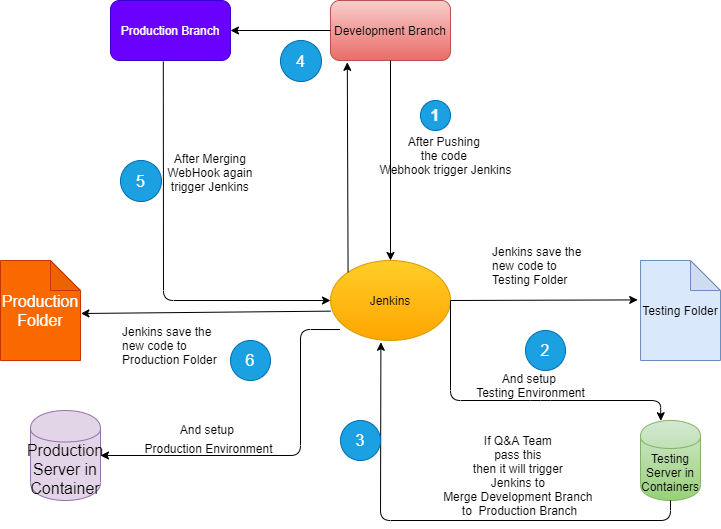

The diagram above was exported from draw.io. Its source (the exported page's mxGraphModel, read from the mxfile embedded in the PNG):
<mxGraphModel dx="1038" dy="588" grid="1" gridSize="10" guides="1" tooltips="1" connect="1" arrows="1" fold="1" page="1" pageScale="1" pageWidth="850" pageHeight="1100" math="0" shadow="0">
  <root>
    <mxCell id="0" />
    <mxCell id="1" parent="0" />
    <mxCell id="jQVfzlaqd2E5OtE6PDYb-1" value="Development Branch" style="rounded=1;whiteSpace=wrap;html=1;gradientColor=#ea6b66;fillColor=#f8cecc;strokeColor=#b85450;" vertex="1" parent="1">
      <mxGeometry x="350" y="10" width="120" height="60" as="geometry" />
    </mxCell>
    <mxCell id="jQVfzlaqd2E5OtE6PDYb-2" value="Jenkins" style="ellipse;whiteSpace=wrap;html=1;gradientColor=#ffa500;fillColor=#ffcd28;strokeColor=#d79b00;" vertex="1" parent="1">
      <mxGeometry x="350" y="270" width="120" height="80" as="geometry" />
    </mxCell>
    <mxCell id="jQVfzlaqd2E5OtE6PDYb-5" value="" style="endArrow=classic;html=1;entryX=0.5;entryY=0;entryDx=0;entryDy=0;exitX=0.5;exitY=1;exitDx=0;exitDy=0;" edge="1" parent="1" source="jQVfzlaqd2E5OtE6PDYb-1" target="jQVfzlaqd2E5OtE6PDYb-2">
      <mxGeometry width="50" height="50" relative="1" as="geometry">
        <mxPoint x="380" y="190" as="sourcePoint" />
        <mxPoint x="430" y="140" as="targetPoint" />
      </mxGeometry>
    </mxCell>
    <mxCell id="jQVfzlaqd2E5OtE6PDYb-6" value="After Pushing &lt;br&gt;the code &lt;br&gt;Webhook trigger Jenkins" style="text;html=1;align=center;verticalAlign=middle;resizable=0;points=[];autosize=1;" vertex="1" parent="1">
      <mxGeometry x="390" y="140" width="150" height="50" as="geometry" />
    </mxCell>
    <mxCell id="jQVfzlaqd2E5OtE6PDYb-7" value="Testing Folder" style="shape=note;whiteSpace=wrap;html=1;backgroundOutline=1;darkOpacity=0.05;fillColor=#dae8fc;strokeColor=#6c8ebf;" vertex="1" parent="1">
      <mxGeometry x="660" y="270" width="80" height="100" as="geometry" />
    </mxCell>
    <mxCell id="jQVfzlaqd2E5OtE6PDYb-10" value="Jenkins save the &lt;br&gt;new code to &lt;br&gt;Testing Folder" style="text;html=1;align=left;verticalAlign=middle;resizable=0;points=[];autosize=1;" vertex="1" parent="1">
      <mxGeometry x="510" y="250" width="110" height="50" as="geometry" />
    </mxCell>
    <mxCell id="jQVfzlaqd2E5OtE6PDYb-17" value="" style="endArrow=classic;html=1;align=left;entryX=-0.035;entryY=0.394;entryDx=0;entryDy=0;entryPerimeter=0;exitX=1;exitY=0.5;exitDx=0;exitDy=0;" edge="1" parent="1" source="jQVfzlaqd2E5OtE6PDYb-2" target="jQVfzlaqd2E5OtE6PDYb-7">
      <mxGeometry width="50" height="50" relative="1" as="geometry">
        <mxPoint x="400" y="330" as="sourcePoint" />
        <mxPoint x="450" y="280" as="targetPoint" />
      </mxGeometry>
    </mxCell>
    <mxCell id="jQVfzlaqd2E5OtE6PDYb-24" value="And setup &lt;br&gt;Testing Environment" style="text;html=1;align=center;verticalAlign=middle;resizable=0;points=[];autosize=1;" vertex="1" parent="1">
      <mxGeometry x="490" y="380" width="120" height="30" as="geometry" />
    </mxCell>
    <mxCell id="jQVfzlaqd2E5OtE6PDYb-25" value="Testing Server in Containers" style="shape=cylinder;whiteSpace=wrap;html=1;boundedLbl=1;backgroundOutline=1;gradientColor=#97d077;fillColor=#d5e8d4;strokeColor=#82b366;" vertex="1" parent="1">
      <mxGeometry x="660" y="430" width="60" height="80" as="geometry" />
    </mxCell>
    <mxCell id="jQVfzlaqd2E5OtE6PDYb-26" value="" style="endArrow=classic;html=1;align=left;entryX=0.34;entryY=0.003;entryDx=0;entryDy=0;entryPerimeter=0;exitX=1;exitY=0.5;exitDx=0;exitDy=0;" edge="1" parent="1" source="jQVfzlaqd2E5OtE6PDYb-2" target="jQVfzlaqd2E5OtE6PDYb-25">
      <mxGeometry width="50" height="50" relative="1" as="geometry">
        <mxPoint x="390" y="260" as="sourcePoint" />
        <mxPoint x="460" y="230" as="targetPoint" />
        <Array as="points">
          <mxPoint x="470" y="410" />
          <mxPoint x="560" y="410" />
          <mxPoint x="680" y="410" />
        </Array>
      </mxGeometry>
    </mxCell>
    <mxCell id="jQVfzlaqd2E5OtE6PDYb-28" value="If Q&amp;amp;A Team &lt;br&gt;pass this &lt;br&gt;then it will trigger&amp;nbsp;&lt;br&gt;Jenkins to&amp;nbsp;&lt;br&gt;Merge Development Branch&amp;nbsp;&lt;br&gt;to&amp;nbsp; Production Branch" style="text;html=1;align=center;verticalAlign=middle;resizable=0;points=[];autosize=1;" vertex="1" parent="1">
      <mxGeometry x="454" y="440" width="170" height="90" as="geometry" />
    </mxCell>
    <mxCell id="jQVfzlaqd2E5OtE6PDYb-29" value="" style="endArrow=classic;html=1;align=left;exitX=0.5;exitY=1;exitDx=0;exitDy=0;entryX=0.42;entryY=1.022;entryDx=0;entryDy=0;entryPerimeter=0;" edge="1" parent="1" source="jQVfzlaqd2E5OtE6PDYb-25" target="jQVfzlaqd2E5OtE6PDYb-2">
      <mxGeometry width="50" height="50" relative="1" as="geometry">
        <mxPoint x="350" y="520" as="sourcePoint" />
        <mxPoint x="400" y="470" as="targetPoint" />
        <Array as="points">
          <mxPoint x="690" y="530" />
          <mxPoint x="400" y="530" />
        </Array>
      </mxGeometry>
    </mxCell>
    <mxCell id="jQVfzlaqd2E5OtE6PDYb-30" value="Production Branch" style="rounded=1;whiteSpace=wrap;html=1;fillColor=#6a00ff;strokeColor=#3700CC;fontColor=#ffffff;" vertex="1" parent="1">
      <mxGeometry x="130" y="10" width="120" height="60" as="geometry" />
    </mxCell>
    <mxCell id="jQVfzlaqd2E5OtE6PDYb-32" value="" style="endArrow=classic;html=1;align=left;exitX=0;exitY=0.5;exitDx=0;exitDy=0;" edge="1" parent="1" source="jQVfzlaqd2E5OtE6PDYb-1">
      <mxGeometry width="50" height="50" relative="1" as="geometry">
        <mxPoint x="400" y="270" as="sourcePoint" />
        <mxPoint x="250" y="40" as="targetPoint" />
        <Array as="points" />
      </mxGeometry>
    </mxCell>
    <mxCell id="jQVfzlaqd2E5OtE6PDYb-34" value="" style="endArrow=classic;html=1;align=left;exitX=0.44;exitY=1.017;exitDx=0;exitDy=0;exitPerimeter=0;entryX=0;entryY=0.5;entryDx=0;entryDy=0;" edge="1" parent="1" source="jQVfzlaqd2E5OtE6PDYb-30" target="jQVfzlaqd2E5OtE6PDYb-2">
      <mxGeometry width="50" height="50" relative="1" as="geometry">
        <mxPoint x="400" y="270" as="sourcePoint" />
        <mxPoint x="183" y="270" as="targetPoint" />
        <Array as="points">
          <mxPoint x="183" y="310" />
        </Array>
      </mxGeometry>
    </mxCell>
    <mxCell id="jQVfzlaqd2E5OtE6PDYb-35" value="After Merging &lt;br&gt;WebHook again &lt;br&gt;trigger Jenkins&amp;nbsp;" style="text;html=1;align=center;verticalAlign=middle;resizable=0;points=[];autosize=1;" vertex="1" parent="1">
      <mxGeometry x="181" y="157" width="100" height="50" as="geometry" />
    </mxCell>
    <mxCell id="jQVfzlaqd2E5OtE6PDYb-36" value="" style="endArrow=classic;html=1;align=left;entryX=0.14;entryY=1.03;entryDx=0;entryDy=0;entryPerimeter=0;exitX=0;exitY=0;exitDx=0;exitDy=0;" edge="1" parent="1" source="jQVfzlaqd2E5OtE6PDYb-2" target="jQVfzlaqd2E5OtE6PDYb-1">
      <mxGeometry width="50" height="50" relative="1" as="geometry">
        <mxPoint x="400" y="270" as="sourcePoint" />
        <mxPoint x="450" y="220" as="targetPoint" />
      </mxGeometry>
    </mxCell>
    <mxCell id="jQVfzlaqd2E5OtE6PDYb-37" value="&lt;h2 style=&quot;font-size: 16px;&quot;&gt;1&lt;/h2&gt;" style="ellipse;whiteSpace=wrap;html=1;aspect=fixed;fontColor=#ffffff;fontSize=16;fillColor=#1ba1e2;strokeColor=#006EAF;" vertex="1" parent="1">
      <mxGeometry x="440" y="110" width="30" height="30" as="geometry" />
    </mxCell>
    <mxCell id="jQVfzlaqd2E5OtE6PDYb-38" value="2" style="ellipse;whiteSpace=wrap;html=1;aspect=fixed;fontSize=16;fontColor=#ffffff;fillColor=#1ba1e2;strokeColor=#006EAF;" vertex="1" parent="1">
      <mxGeometry x="545" y="340" width="40" height="40" as="geometry" />
    </mxCell>
    <mxCell id="jQVfzlaqd2E5OtE6PDYb-39" value="3" style="ellipse;whiteSpace=wrap;html=1;aspect=fixed;fontSize=16;fontColor=#ffffff;fillColor=#1ba1e2;strokeColor=#006EAF;" vertex="1" parent="1">
      <mxGeometry x="360" y="430" width="40" height="40" as="geometry" />
    </mxCell>
    <mxCell id="jQVfzlaqd2E5OtE6PDYb-40" value="4" style="ellipse;whiteSpace=wrap;html=1;aspect=fixed;fontSize=16;fontColor=#ffffff;fillColor=#1ba1e2;strokeColor=#006EAF;" vertex="1" parent="1">
      <mxGeometry x="300" y="50" width="41" height="41" as="geometry" />
    </mxCell>
    <mxCell id="jQVfzlaqd2E5OtE6PDYb-41" value="5" style="ellipse;whiteSpace=wrap;html=1;aspect=fixed;fontSize=16;fontColor=#ffffff;fillColor=#1ba1e2;strokeColor=#006EAF;" vertex="1" parent="1">
      <mxGeometry x="140" y="170" width="41" height="41" as="geometry" />
    </mxCell>
    <mxCell id="jQVfzlaqd2E5OtE6PDYb-42" value="Production Folder" style="shape=note;whiteSpace=wrap;html=1;backgroundOutline=1;darkOpacity=0.05;fontSize=16;fontColor=#ffffff;fillColor=#fa6800;strokeColor=#C73500;" vertex="1" parent="1">
      <mxGeometry x="20" y="270" width="80" height="100" as="geometry" />
    </mxCell>
    <mxCell id="jQVfzlaqd2E5OtE6PDYb-43" value="" style="endArrow=classic;html=1;fontSize=16;fontColor=#FFFF00;align=left;entryX=1.005;entryY=0.53;entryDx=0;entryDy=0;entryPerimeter=0;exitX=0;exitY=0.633;exitDx=0;exitDy=0;exitPerimeter=0;" edge="1" parent="1" source="jQVfzlaqd2E5OtE6PDYb-2" target="jQVfzlaqd2E5OtE6PDYb-42">
      <mxGeometry width="50" height="50" relative="1" as="geometry">
        <mxPoint x="400" y="270" as="sourcePoint" />
        <mxPoint x="450" y="220" as="targetPoint" />
      </mxGeometry>
    </mxCell>
    <mxCell id="jQVfzlaqd2E5OtE6PDYb-44" value="6" style="ellipse;whiteSpace=wrap;html=1;aspect=fixed;fontSize=16;fontColor=#ffffff;fillColor=#1ba1e2;strokeColor=#006EAF;" vertex="1" parent="1">
      <mxGeometry x="250" y="350" width="40" height="40" as="geometry" />
    </mxCell>
    <mxCell id="jQVfzlaqd2E5OtE6PDYb-45" value="Production Server in Container" style="shape=cylinder;whiteSpace=wrap;html=1;boundedLbl=1;backgroundOutline=1;fontSize=16;fillColor=#e1d5e7;strokeColor=#9673a6;" vertex="1" parent="1">
      <mxGeometry x="50" y="420" width="70" height="90" as="geometry" />
    </mxCell>
    <mxCell id="jQVfzlaqd2E5OtE6PDYb-46" value="" style="endArrow=classic;html=1;fontSize=16;fontColor=#FFFF00;align=left;entryX=1;entryY=0.5;entryDx=0;entryDy=0;exitX=0.08;exitY=0.863;exitDx=0;exitDy=0;exitPerimeter=0;" edge="1" parent="1" source="jQVfzlaqd2E5OtE6PDYb-2" target="jQVfzlaqd2E5OtE6PDYb-45">
      <mxGeometry width="50" height="50" relative="1" as="geometry">
        <mxPoint x="400" y="270" as="sourcePoint" />
        <mxPoint x="450" y="220" as="targetPoint" />
        <Array as="points">
          <mxPoint x="320" y="339" />
          <mxPoint x="320" y="465" />
        </Array>
      </mxGeometry>
    </mxCell>
    <mxCell id="jQVfzlaqd2E5OtE6PDYb-47" value="Jenkins save the &lt;br&gt;new code to &lt;br&gt;Production Folder" style="text;html=1;align=left;verticalAlign=middle;resizable=0;points=[];autosize=1;" vertex="1" parent="1">
      <mxGeometry x="140" y="330" width="110" height="50" as="geometry" />
    </mxCell>
    <mxCell id="jQVfzlaqd2E5OtE6PDYb-48" value="&lt;span style=&quot;color: rgb(0 , 0 , 0) ; font-size: 12px&quot;&gt;And setup&amp;nbsp;&lt;/span&gt;&lt;br style=&quot;color: rgb(0 , 0 , 0) ; font-size: 12px&quot;&gt;&lt;span style=&quot;color: rgb(0 , 0 , 0) ; font-size: 12px&quot;&gt;Production Environment&lt;/span&gt;" style="text;html=1;align=center;verticalAlign=middle;resizable=0;points=[];autosize=1;fontSize=16;fontColor=#FFFF00;" vertex="1" parent="1">
      <mxGeometry x="158" y="427" width="140" height="40" as="geometry" />
    </mxCell>
  </root>
</mxGraphModel>